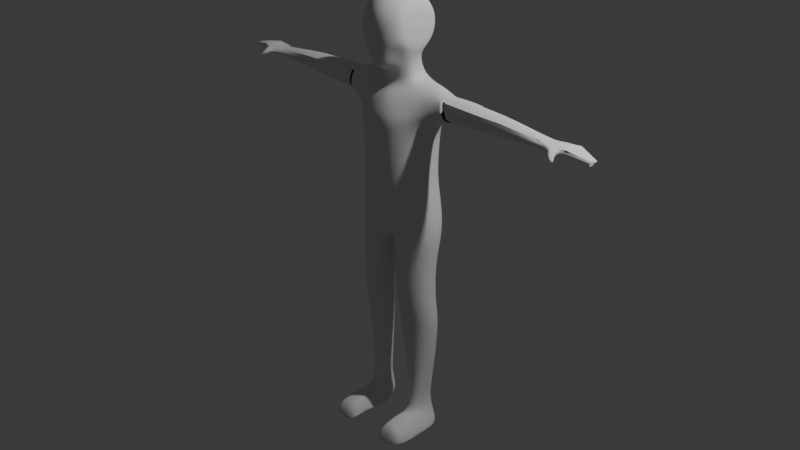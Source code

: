 # Source: character2.blend  (saved by Blender 4.4.32; exported with 4.5.12 LTS)
import bpy
from mathutils import Matrix  # noqa: F401  (used for matrix-valued properties, if any)

bpy.ops.wm.read_factory_settings(use_empty=True)
scene = bpy.context.scene
scene.name = 'Scene'

# ---- collections
col_collection = bpy.data.collections.new('Collection'); scene.collection.children.link(col_collection)

# ---- node groups
ng_smooth_by_angle = bpy.data.node_groups.new('Smooth by Angle', 'GeometryNodeTree')
_s = ng_smooth_by_angle.interface.new_socket(name='Mesh', in_out='OUTPUT', socket_type='NodeSocketGeometry')
_s = ng_smooth_by_angle.interface.new_socket(name='Mesh', in_out='INPUT', socket_type='NodeSocketGeometry')
_s = ng_smooth_by_angle.interface.new_socket(name='Angle', in_out='INPUT', socket_type='NodeSocketFloat')
_s.subtype = 'ANGLE'
_s.default_value = 0.5236
_s.min_value = 0.0
_s.max_value = 3.142
_s.description = 'Maximum face angle for smooth edges'
_s = ng_smooth_by_angle.interface.new_socket(name='Ignore Sharpness', in_out='INPUT', socket_type='NodeSocketBool')
_s.force_non_field = True
ng_smooth_by_angle.description = 'Set the sharpness of mesh edges based on the angle between the neighboring faces'
ng_smooth_by_angle.is_modifier = True
_N = ng_smooth_by_angle.nodes; _L = ng_smooth_by_angle.links
n0 = _N.new('GeometryNodeSetShadeSmooth'); n0.name = 'Set Shade Smooth'; n0.location = (120, -80)
n0.domain = 'EDGE'
n1 = _N.new('GeometryNodeSetShadeSmooth'); n1.name = 'Set Shade Smooth.001'; n1.location = (300, -80)
n2 = _N.new('NodeGroupOutput'); n2.name = 'Group Output'; n2.location = (480, -80)
n3 = _N.new('GeometryNodeInputMeshEdgeAngle'); n3.name = 'Edge Angle'; n3.location = (-440, -240)
n4 = _N.new('NodeGroupInput'); n4.name = 'Group Input'; n4.location = (-80, -80)
n5 = _N.new('GeometryNodeInputEdgeSmooth'); n5.name = 'Is Edge Smooth'; n5.location = (-260, -120)
n6 = _N.new('GeometryNodeInputShadeSmooth'); n6.name = 'Is Shade Smooth'; n6.location = (-440, -397)
n7 = _N.new('FunctionNodeCompare'); n7.name = 'Compare'; n7.location = (-260, -260)
n7.operation = 'LESS_EQUAL'
n7.inputs[6].default_value = (0.0, 0.0, 0.0, 0.0)
n7.inputs[7].default_value = (0.0, 0.0, 0.0, 0.0)
n8 = _N.new('FunctionNodeBooleanMath'); n8.name = 'Boolean Math.001'; n8.location = (-80, -260)
n9 = _N.new('NodeGroupInput'); n9.name = 'Group Input.001'; n9.location = (-440, -329)
n10 = _N.new('NodeGroupInput'); n10.name = 'Group Input.002'; n10.location = (-259, -189)
n11 = _N.new('FunctionNodeBooleanMath'); n11.name = 'Boolean Math'; n11.location = (-80, -149)
n11.operation = 'OR'
n12 = _N.new('FunctionNodeBooleanMath'); n12.name = 'Boolean Math.002'; n12.location = (-260, -380)
n12.operation = 'OR'
n13 = _N.new('NodeGroupInput'); n13.name = 'Group Input.003'; n13.location = (-440, -460)
_L.new(n3.outputs[0], n7.inputs[0])
_L.new(n1.outputs[0], n2.inputs[0])
_L.new(n9.outputs[1], n7.inputs[1])
_L.new(n7.outputs[0], n8.inputs[0])
_L.new(n4.outputs[0], n0.inputs[0])
_L.new(n0.outputs[0], n1.inputs[0])
_L.new(n8.outputs[0], n0.inputs[2])
_L.new(n10.outputs[2], n11.inputs[1])
_L.new(n5.outputs[0], n11.inputs[0])
_L.new(n11.outputs[0], n0.inputs[1])
_L.new(n13.outputs[2], n12.inputs[1])
_L.new(n6.outputs[0], n12.inputs[0])
_L.new(n12.outputs[0], n8.inputs[1])
n2.is_active_output = True

# ---- world
world_world = bpy.data.worlds.new('World'); scene.world = world_world
world_world.use_nodes = True; world_world.node_tree.nodes.clear()
_N = world_world.node_tree.nodes; _L = world_world.node_tree.links
n0 = _N.new('ShaderNodeOutputWorld'); n0.name = 'World Output'; n0.location = (300, 300)
n1 = _N.new('ShaderNodeBackground'); n1.name = 'Background'; n1.location = (10, 300)
n1.inputs[0].default_value = (0.05088, 0.05088, 0.05088, 1.0)
_L.new(n1.outputs[0], n0.inputs[0])
n0.is_active_output = True
world_world.color = (0.05088, 0.05088, 0.05088)
world_world.sun_shadow_jitter_overblur = 0.0

# ---- cameras
cam_camera = bpy.data.cameras.new('Camera')
cam_camera.clip_end = 100.0
cam_camera.ortho_scale = 7.314

# ---- lights
light_light = bpy.data.lights.new('Light', 'POINT')
light_light.energy = 1000.0
light_light.shadow_soft_size = 0.1

# ---- meshes
me_sphere = bpy.data.meshes.new('Sphere')
me_sphere.from_pydata([(0.0, 1.0, 2.198e-07), (0.2517, 0.9659, 0.001151), (0.5, 0.866, 0.002223), (0.7713, 0.5, 0.00385), (0.7725, 0.2588, 0.004294), (0.0, 0.9239, 0.3827), (0.25, 0.8924, 0.3708), (0.4984, 0.8001, 0.3336), (0.7119, 0.6533, 0.2737), (0.7705, 0.4619, 0.1952), (0.772, 0.2391, 0.1033), (0.0, 0.7071, 0.7071), (0.2486, 0.683, 0.6842), (0.4972, 0.6124, 0.6146), (0.7108, 0.5, 0.5031), (0.7697, 0.3536, 0.3574), (0.7716, 0.183, 0.1873), (0.0, 0.3827, 0.9239), (0.2477, 0.3696, 0.8935), (0.4963, 0.3314, 0.8023), (0.7101, 0.2706, 0.6564), (0.7692, 0.1913, 0.4658), (0.7714, 0.09905, 0.2434), (0.0, -2.831e-07, 1.0), (0.2473, -3.139e-07, 0.9671), (0.496, -3.027e-07, 0.8682), (0.7099, -2.794e-07, 0.7102), (0.7691, -2.589e-07, 0.5038), (0.7713, -2.021e-07, 0.2631), (0.0, -0.3827, 0.9239), (0.2477, -0.3696, 0.8935), (0.4963, -0.3314, 0.8023), (0.7101, -0.2706, 0.6564), (0.7692, -0.1913, 0.4658), (0.7714, -0.09905, 0.2434), (0.0, -0.7071, 0.7071), (0.2486, -0.683, 0.6842), (0.4972, -0.6124, 0.6146), (0.7108, -0.5, 0.5031), (0.7697, -0.3536, 0.3574), (0.7716, -0.183, 0.1873), (0.0, -0.9239, 0.3827), (0.25, -0.8924, 0.3708), (0.4984, -0.8001, 0.3336), (0.7119, -0.6533, 0.2737), (0.7705, -0.4619, 0.1952), (0.772, -0.2391, 0.1033), (0.0, -1.0, -4.079e-07), (0.2517, -0.9659, 0.00115), (0.5, -0.866, 0.002222), (0.7131, -0.7071, 0.003143), (0.7713, -0.5, 0.003849), (0.7725, -0.2588, 0.004293), (0.0, -1.001, -0.517), (0.2534, -0.9692, -0.5028), (0.5015, -0.8769, -0.4635), (0.7144, -0.6533, -0.2675), (0.7722, -0.4619, -0.1875), (0.7729, -0.2391, -0.09475), (0.8075, -1.35e-07, 0.004445), (0.0, -0.8734, -1.168), (0.2157, -0.8493, -1.142), (0.5028, -0.6124, -0.6101), (0.7154, -0.5, -0.4969), (0.773, -0.3536, -0.3497), (0.7733, -0.183, -0.1787), (0.0, -0.5438, -1.154), (0.3068, -0.4656, -1.129), (0.5314, -0.2519, -1.06), (0.7161, -0.2706, -0.6501), (0.7735, -0.1913, -0.4581), (0.7736, -0.09905, -0.2348), (0.0, -0.6048, -1.904), (0.4619, -0.5106, -1.927), (0.6136, -0.1215, -0.9884), (0.7163, 3.278e-07, -0.704), (0.7736, 2.04e-07, -0.4961), (0.7737, 9.313e-10, -0.2545), (0.0, 0.5612, -0.7508), (0.3068, 0.4869, -0.786), (0.5314, 0.2839, -0.8821), (0.7161, 0.2706, -0.6501), (0.7735, 0.1913, -0.4581), (0.7736, 0.09905, -0.2348), (0.0, 0.7918, -0.6272), (0.2549, 0.7646, -0.6053), (0.5028, 0.6853, -0.5433), (0.7154, 0.5, -0.4969), (0.773, 0.3536, -0.3497), (0.7733, 0.183, -0.1787), (0.0, 0.9239, -0.3827), (0.2534, 0.8924, -0.3685), (0.5015, 0.8001, -0.3292), (0.7144, 0.6533, -0.2675), (0.7722, 0.4619, -0.1875), (0.7729, 0.2391, -0.09475), (0.7131, 0.7071, 0.003144), (0.0, -0.3499, -1.645), (0.2321, -0.2229, -1.679), (0.4567, -0.08062, -1.612), (0.5389, 0.06147, -1.631), (0.0, 0.7668, -1.457), (0.2712, 0.6876, -1.479), (0.4958, 0.4712, -1.539), (1.193, -0.1855, -1.655), (1.184, 0.2514, -1.398), (0.0, 0.9261, -1.704), (0.3828, 0.8323, -1.726), (1.03, 0.6836, -1.716), (0.0, -0.9207, -2.875), (0.5715, -0.876, -2.84), (1.287, -0.2331, -2.529), (1.055, 0.305, -2.847), (0.0, 0.9924, -2.503), (0.5867, 0.8601, -2.526), (0.9879, 0.8134, -2.643), (0.0, -0.8482, -2.416), (0.3993, 0.8995, -2.178), (0.5769, -0.8332, -2.53), (1.008, 0.9406, -2.152), (1.139, -0.371, -2.344), (0.0, 1.049, -2.156), (1.867, -0.1103, -1.828), (1.862, 0.1256, -1.69), (1.856, 0.5293, -1.994), (1.845, 0.4606, -2.259), (1.868, 0.3905, -1.758), (1.926, -0.179, -2.097), (1.959, -0.1045, -2.327), (1.932, 0.186, -2.463), (0.0, -0.9095, -4.039), (0.5574, -0.845, -4.053), (1.036, -0.3738, -3.996), (1.093, 0.1838, -3.893), (0.0, 0.7917, -3.691), (0.6182, 0.7528, -3.726), (1.019, 0.7061, -3.843), (0.0, -0.7987, -5.504), (0.5987, -0.6826, -5.322), (1.297, -0.2855, -5.003), (1.149, 0.1591, -4.759), (0.0, 0.6878, -4.422), (0.6525, 0.6674, -4.457), (1.026, 0.6559, -4.585), (0.0, -0.6485, -6.268), (0.2318, -0.6118, -6.237), (1.354, -0.4344, -6.242), (0.0, -0.01474, -6.5), (0.1488, 0.02624, -6.499), (1.5, 0.3654, -6.145), (0.0, 0.9873, -5.896), (0.5088, 0.8872, -5.768), (1.166, 0.8157, -5.717), (0.2396, -0.6143, -6.94), (1.154, -0.4699, -6.973), (0.1417, -0.1348, -6.918), (1.401, 0.16, -6.965), (0.3478, 0.4892, -6.7), (0.9723, 0.6336, -6.828), (0.4467, -0.5827, -8.611), (1.209, -0.4249, -8.529), (0.2423, -0.1638, -8.434), (1.36, 0.06128, -8.523), (0.5848, 0.3512, -8.524), (1.11, 0.5631, -8.461), (0.4467, -0.447, -9.164), (1.209, -0.259, -9.187), (0.2423, 0.002085, -9.113), (1.36, 0.3527, -9.17), (0.6632, 0.5111, -9.159), (1.11, 0.729, -9.14), (0.6476, -0.384, -12.22), (1.096, -0.3289, -12.2), (0.5898, 0.1365, -11.83), (1.07, 0.1177, -12.09), (0.7123, 0.4268, -11.94), (0.9967, 0.4491, -11.97), (0.4281, -0.02722, -12.71), (1.392, -0.08631, -12.77), (0.4273, 0.1571, -12.69), (1.395, 0.4769, -12.82), (0.5079, 0.6095, -12.75), (0.9987, 0.6792, -12.81), (0.6071, -1.585, -12.48), (0.9739, -1.608, -12.51), (1.371, -1.414, -12.45), (0.587, -1.655, -12.77), (1.287, -1.586, -12.8), (1.488, -1.348, -12.78), (0.446, -1.45, -12.76), (0.4774, -0.9677, -12.72), (1.468, -1.161, -12.79), (1.411, -0.8041, -12.75), (0.6919, -0.8633, -12.23), (0.9017, -1.206, -12.29), (1.308, -0.9259, -12.34), (0.5569, -1.051, -12.52), (0.4151, -0.1773, -12.71), (0.9216, -0.621, -12.24), (0.4928, -0.741, -12.71), (1.308, -0.6127, -12.77), (1.529, -0.1583, -12.76), (0.6711, -0.5214, -12.2), (1.172, -0.3467, -12.21), (1.07, 0.1661, -11.5), (1.027, 0.5923, -11.36), (0.5258, 0.06821, -11.39), (0.609, -0.2074, -11.54), (0.991, -0.178, -11.54), (0.6894, 0.4302, -11.36), (3.003, 0.01107, -1.811), (2.999, 0.2124, -1.693), (2.993, 0.5569, -1.952), (2.984, 0.4982, -2.178), (3.003, 0.4385, -1.751), (3.053, -0.04755, -2.04), (3.081, 0.01601, -2.236), (3.015, 0.264, -2.272), (2.965, 0.3459, -2.007), (3.05, -0.1103, -1.855), (3.045, 0.1256, -1.723), (3.039, 0.5293, -2.012), (3.028, 0.4606, -2.277), (3.051, 0.3905, -1.777), (3.109, -0.179, -2.11), (3.142, -0.1045, -2.328), (3.064, 0.186, -2.387), (3.83, -0.06859, -1.874), (3.826, 0.1064, -1.771), (3.816, 0.4804, -1.998), (3.806, 0.4208, -2.227), (3.826, 0.3601, -1.794), (3.874, -0.1195, -2.074), (3.898, -0.0643, -2.244), (3.838, 0.1829, -2.323), (5.047, -0.001015, -1.984), (5.03, 0.1338, -1.922), (5.028, 0.4474, -2.058), (5.023, 0.394, -2.176), (5.033, 0.3396, -1.953), (5.064, -0.05823, -2.104), (5.074, -0.04501, -2.207), (5.039, 0.1807, -2.226), (5.56, -0.1532, -1.986), (5.359, 0.1008, -1.956), (5.349, 0.4362, -2.063), (5.353, 0.3972, -2.156), (5.361, 0.3352, -1.98), (5.57, -0.2167, -2.08), (5.597, -0.1028, -2.161), (5.366, 0.1543, -2.194), (5.789, -0.09345, -1.971), (5.584, 0.1153, -1.941), (5.582, 0.5088, -2.048), (5.578, 0.448, -2.141), (5.586, 0.386, -1.965), (5.81, -0.1542, -2.066), (5.822, -0.08832, -2.146), (5.591, 0.1688, -2.18), (6.028, -0.09345, -1.939), (6.026, 0.1153, -1.89), (6.024, 0.5088, -1.997), (6.279, 0.3352, -2.11), (6.028, 0.386, -1.914), (6.049, -0.1542, -2.034), (6.061, -0.08832, -2.114), (6.033, 0.1688, -2.129), (6.674, 0.06523, -2.101), (6.673, 0.1446, -2.077), (6.672, 0.2942, -2.13), (6.67, 0.2711, -2.176), (6.674, 0.2475, -2.089), (6.684, 0.04211, -2.148), (6.69, 0.06717, -2.188), (6.676, 0.1649, -2.195), (6.674, 0.0811, -2.097), (6.674, 0.09697, -2.092), (6.673, 0.1128, -2.087), (6.673, 0.1287, -2.082), (6.672, 0.2896, -2.139), (6.671, 0.285, -2.148), (6.671, 0.2803, -2.158), (6.67, 0.2757, -2.167), (6.674, 0.2269, -2.087), (6.674, 0.2063, -2.084), (6.673, 0.1858, -2.082), (6.673, 0.1652, -2.08), (6.682, 0.04674, -2.139), (6.68, 0.05136, -2.129), (6.678, 0.05598, -2.12), (6.676, 0.0606, -2.111), (6.687, 0.08673, -2.189), (6.684, 0.1063, -2.191), (6.682, 0.1258, -2.192), (6.679, 0.1454, -2.194), (6.671, 0.2499, -2.18), (6.673, 0.2286, -2.184), (6.674, 0.2074, -2.188), (6.675, 0.1862, -2.191), (6.674, 0.2569, -2.097), (6.673, 0.2662, -2.106), (6.673, 0.2755, -2.114), (6.672, 0.2849, -2.122), (6.689, 0.06216, -2.18), (6.688, 0.05715, -2.172), (6.686, 0.05214, -2.164), (6.685, 0.04712, -2.156), (6.673, 0.1367, -2.08), (6.67, 0.2734, -2.171), (6.673, 0.1549, -2.078), (6.675, 0.06291, -2.106), (6.678, 0.1552, -2.194), (6.676, 0.1755, -2.193), (6.672, 0.2895, -2.126), (6.685, 0.04462, -2.152), (6.674, 0.07316, -2.099), (6.674, 0.08904, -2.094), (6.673, 0.1049, -2.089), (6.673, 0.1208, -2.084), (6.672, 0.2919, -2.135), (6.671, 0.2873, -2.144), (6.671, 0.2826, -2.153), (6.671, 0.278, -2.162), (6.674, 0.2372, -2.088), (6.674, 0.2166, -2.086), (6.674, 0.1961, -2.083), (6.673, 0.1755, -2.081), (6.683, 0.04442, -2.143), (6.681, 0.04905, -2.134), (6.679, 0.05367, -2.125), (6.677, 0.05829, -2.115), (6.689, 0.07695, -2.189), (6.686, 0.0965, -2.19), (6.683, 0.1161, -2.192), (6.68, 0.1356, -2.193), (6.671, 0.2605, -2.178), (6.672, 0.2392, -2.182), (6.673, 0.218, -2.186), (6.674, 0.1968, -2.189), (6.674, 0.2522, -2.093), (6.673, 0.2615, -2.101), (6.673, 0.2709, -2.11), (6.673, 0.2802, -2.118), (6.689, 0.06467, -2.184), (6.688, 0.05966, -2.176), (6.687, 0.05464, -2.168), (6.686, 0.04963, -2.16), (6.674, 0.2499, -2.091), (6.685, 0.1014, -2.19), (6.674, 0.1009, -2.09), (6.673, 0.2233, -2.185), (6.697, -0.01452, -2.19), (6.687, 0.05527, -2.169), (6.674, 0.08507, -2.095), (6.671, 0.2552, -2.179), (6.674, 0.093, -2.093), (6.674, 0.09102, -2.093), (6.675, 0.1809, -2.192), (6.675, 0.1835, -2.192), (6.675, 0.1848, -2.192), (6.674, 0.2021, -2.189), (6.674, 0.1994, -2.189), (5.648, -0.3982, -2.051), (5.574, -0.2505, -1.993), (5.622, -0.3687, -2.162), (5.813, -0.2858, -2.039), (5.799, -0.236, -1.978), (5.787, -0.2563, -2.15), (5.818, -0.4599, -2.262), (5.836, -0.4593, -2.188), (5.89, -0.3939, -2.256), (5.909, -0.3933, -2.182)], [], [(96, 2, 7, 8), (3, 96, 8, 9), (1, 0, 5, 6), (4, 3, 9, 10), (2, 1, 6, 7), (59, 4, 10), (10, 9, 15, 16), (7, 6, 12, 13), (59, 10, 16), (8, 7, 13, 14), (9, 8, 14, 15), (6, 5, 11, 12), (15, 14, 20, 21), (12, 11, 17, 18), (16, 15, 21, 22), (13, 12, 18, 19), (59, 16, 22), (14, 13, 19, 20), (59, 22, 28), (20, 19, 25, 26), (21, 20, 26, 27), (18, 17, 23, 24), (22, 21, 27, 28), (19, 18, 24, 25), (24, 23, 29, 30), (28, 27, 33, 34), (25, 24, 30, 31), (59, 28, 34), (26, 25, 31, 32), (27, 26, 32, 33), (33, 32, 38, 39), (30, 29, 35, 36), (34, 33, 39, 40), (31, 30, 36, 37), (59, 34, 40), (32, 31, 37, 38), (37, 36, 42, 43), (59, 40, 46), (38, 37, 43, 44), (39, 38, 44, 45), (36, 35, 41, 42), (40, 39, 45, 46), (42, 41, 47, 48), (46, 45, 51, 52), (43, 42, 48, 49), (59, 46, 52), (44, 43, 49, 50), (45, 44, 50, 51), (50, 49, 55, 56), (51, 50, 56, 57), (48, 47, 53, 54), (52, 51, 57, 58), (49, 48, 54, 55), (59, 52, 58), (55, 54, 61, 62), (59, 58, 65), (56, 55, 62, 63), (57, 56, 63, 64), (54, 53, 60, 61), (58, 57, 64, 65), (64, 63, 69, 70), (61, 60, 66, 67), (65, 64, 70, 71), (62, 61, 67, 68), (59, 65, 71), (63, 62, 68, 69), (69, 68, 74, 75), (70, 69, 75, 76), (79, 80, 103, 102), (71, 70, 76, 77), (80, 74, 100, 103), (59, 71, 77), (77, 76, 82, 83), (67, 66, 97, 98), (59, 77, 83), (75, 74, 80, 81), (76, 75, 81, 82), (78, 79, 102, 101), (82, 81, 87, 88), (79, 78, 84, 85), (83, 82, 88, 89), (80, 79, 85, 86), (59, 83, 89), (81, 80, 86, 87), (59, 89, 95), (87, 86, 92, 93), (88, 87, 93, 94), (85, 84, 90, 91), (89, 88, 94, 95), (86, 85, 91, 92), (95, 94, 3, 4), (92, 91, 1, 2), (59, 95, 4), (93, 92, 2, 96), (94, 93, 96, 3), (91, 90, 0, 1), (99, 98, 73, 104), (101, 102, 107, 106), (103, 100, 105, 108), (98, 97, 72, 73), (68, 67, 98, 99), (74, 68, 99, 100), (115, 119, 124, 125), (118, 116, 109, 110), (117, 119, 115, 114), (120, 118, 110, 111), (102, 103, 108, 107), (100, 99, 104, 105), (111, 110, 131, 132), (113, 114, 135, 134), (115, 112, 133, 136), (110, 109, 130, 131), (111, 112, 129, 128), (121, 117, 114, 113), (106, 107, 117, 121), (120, 111, 128, 127), (104, 73, 118, 120), (107, 108, 119, 117), (73, 72, 116, 118), (104, 120, 127, 122), (129, 125, 213, 217), (124, 126, 214, 212), (123, 122, 210, 211), (126, 123, 211, 214), (105, 104, 122, 123), (112, 115, 125, 129), (108, 105, 123, 126), (119, 108, 126, 124), (136, 133, 140, 143), (131, 130, 137, 138), (133, 132, 139, 140), (135, 136, 143, 142), (114, 115, 136, 135), (112, 111, 132, 133), (139, 138, 145, 146), (141, 142, 151, 150), (143, 140, 149, 152), (138, 137, 144, 145), (134, 135, 142, 141), (132, 131, 138, 139), (145, 144, 147, 148), (148, 147, 150, 151), (142, 143, 152, 151), (140, 139, 146, 149), (152, 149, 156, 158), (148, 151, 157, 155), (151, 152, 158, 157), (145, 148, 155, 153), (149, 146, 154, 156), (146, 145, 153, 154), (155, 157, 163, 161), (157, 158, 164, 163), (156, 154, 160, 162), (158, 156, 162, 164), (153, 155, 161, 159), (154, 153, 159, 160), (161, 163, 169, 167), (163, 164, 170, 169), (162, 160, 166, 168), (164, 162, 168, 170), (159, 161, 167, 165), (160, 159, 165, 166), (205, 204, 174, 176), (207, 206, 173, 171), (208, 207, 171, 172), (206, 209, 175, 173), (209, 205, 176, 175), (204, 208, 172, 174), (176, 174, 180, 182), (171, 173, 179, 177), (194, 193, 183, 184), (173, 175, 181, 179), (175, 176, 182, 181), (191, 192, 188, 187), (180, 178, 182), (182, 178, 181), (190, 191, 187, 189), (179, 181, 178), (184, 183, 186, 187), (185, 184, 187, 188), (186, 189, 187), (196, 190, 189, 186), (195, 194, 184, 185), (193, 196, 186, 183), (202, 199, 196, 193), (203, 198, 194, 195), (199, 197, 190, 196), (197, 200, 191, 190), (200, 201, 192, 191), (198, 202, 193, 194), (172, 171, 202, 198), (178, 180, 201, 200), (179, 178, 200, 197), (180, 174, 203, 201), (177, 179, 197, 199), (174, 172, 198, 203), (171, 177, 199, 202), (168, 166, 208, 204), (169, 170, 205, 209), (167, 169, 209, 206), (166, 165, 207, 208), (165, 167, 206, 207), (170, 168, 204, 205), (195, 185, 188, 192, 201, 203), (218, 215, 216, 217), (212, 218, 217, 213), (214, 211, 218, 212), (211, 210, 215, 218), (122, 127, 215, 210), (125, 124, 212, 213), (127, 128, 216, 215), (128, 129, 217, 216), (128, 127, 224, 225), (129, 128, 225, 226), (126, 123, 220, 223), (123, 122, 219, 220), (124, 126, 223, 221), (129, 125, 222, 226), (127, 122, 219, 224), (124, 125, 222, 221), (225, 224, 232, 233), (226, 222, 230, 234), (224, 219, 227, 232), (221, 222, 230, 229), (221, 223, 231, 229), (226, 225, 233, 234), (223, 220, 228, 231), (220, 219, 227, 228), (234, 233, 241, 242), (231, 228, 236, 239), (228, 227, 235, 236), (233, 232, 240, 241), (234, 230, 238, 242), (232, 227, 235, 240), (229, 230, 238, 237), (229, 231, 239, 237), (237, 239, 247, 245), (242, 241, 249, 250), (239, 236, 244, 247), (236, 235, 243, 244), (241, 240, 248, 249), (242, 238, 246, 250), (240, 235, 243, 248), (237, 238, 246, 245), (245, 246, 254, 253), (245, 247, 255, 253), (250, 249, 257, 258), (247, 244, 252, 255), (244, 243, 251, 252), (257, 249, 364, 367), (250, 246, 254, 258), (249, 248, 362, 364), (256, 251, 259, 264), (253, 254, 262, 261), (253, 255, 263, 261), (258, 257, 265, 266), (255, 252, 260, 263), (252, 251, 259, 260), (257, 256, 264, 265), (258, 254, 262, 266), (261, 262, 270, 308, 282, 322, 281, 321, 280, 320, 279, 319, 269), (261, 263, 271, 347, 339, 299, 340, 300, 341, 301, 342, 302, 313, 269), (266, 265, 273, 331, 291, 332, 348, 292, 333, 293, 334, 294, 311, 274), (263, 260, 268, 309, 286, 326, 285, 325, 284, 324, 283, 323, 271), (260, 259, 267, 315, 275, 353, 316, 356, 355, 276, 349, 317, 277, 318, 278, 307, 268), (265, 264, 272, 314, 306, 346, 305, 345, 352, 351, 304, 344, 303, 343, 273), (266, 262, 270, 335, 354, 295, 336, 296, 350, 337, 297, 360, 361, 338, 298, 359, 358, 357, 312, 274), (264, 259, 267, 310, 290, 330, 289, 329, 288, 328, 287, 327, 272), (267, 310, 290, 330, 289, 329, 288, 328, 287, 327, 272, 314, 306, 346, 305, 345, 352, 351, 304, 344, 303, 343, 273, 331, 291, 332, 348, 292, 333, 293, 334, 294, 311, 274, 312, 357, 358, 359, 298, 338, 361, 360, 297, 337, 350, 296, 336, 295, 354, 335, 270, 308, 282, 322, 281, 321, 280, 320, 279, 319, 269, 313, 302, 342, 301, 341, 300, 340, 299, 339, 347, 271, 323, 283, 324, 284, 325, 285, 326, 286, 309, 268, 307, 278, 318, 277, 317, 349, 276, 355, 356, 316, 353, 275, 315), (365, 367, 370, 371), (362, 363, 366, 365), (248, 243, 363, 362), (256, 257, 367, 365), (243, 251, 366, 363), (251, 256, 365, 366), (368, 369, 371, 370), (364, 362, 369, 368), (362, 365, 371, 369), (367, 364, 368, 370)])
me_sphere.polygons.foreach_set('use_smooth', [True] * 279)
_uv = me_sphere.uv_layers.new(name='UVMap')
_uv.uv.foreach_set('vector', [0.75, 0.25, 0.75, 0.3333, 0.6875, 0.3333, 0.6875, 0.25, 0.75, 0.1667, 0.75, 0.25, 0.6875, 0.25, 0.6875, 0.1667, 0.75, 0.4167, 0.75, 0.5, 0.6875, 0.5, 0.6875, 0.4167, 0.75, 0.08333, 0.75, 0.1667, 0.6875, 0.1667, 0.6875, 0.08333, 0.75, 0.3333, 0.75, 0.4167, 0.6875, 0.4167, 0.6875, 0.3333, 0.7188, 0.0, 0.75, 0.08333, 0.6875, 0.08333, 0.6875, 0.08333, 0.6875, 0.1667, 0.625, 0.1667, 0.625, 0.08333, 0.6875, 0.3333, 0.6875, 0.4167, 0.625, 0.4167, 0.625, 0.3333, 0.6562, 0.0, 0.6875, 0.08333, 0.625, 0.08333, 0.6875, 0.25, 0.6875, 0.3333, 0.625, 0.3333, 0.625, 0.25, 0.6875, 0.1667, 0.6875, 0.25, 0.625, 0.25, 0.625, 0.1667, 0.6875, 0.4167, 0.6875, 0.5, 0.625, 0.5, 0.625, 0.4167, 0.625, 0.1667, 0.625, 0.25, 0.5625, 0.25, 0.5625, 0.1667, 0.625, 0.4167, 0.625, 0.5, 0.5625, 0.5, 0.5625, 0.4167, 0.625, 0.08333, 0.625, 0.1667, 0.5625, 0.1667, 0.5625, 0.08333, 0.625, 0.3333, 0.625, 0.4167, 0.5625, 0.4167, 0.5625, 0.3333, 0.5938, 0.0, 0.625, 0.08333, 0.5625, 0.08333, 0.625, 0.25, 0.625, 0.3333, 0.5625, 0.3333, 0.5625, 0.25, 0.5312, 0.0, 0.5625, 0.08333, 0.5, 0.08333, 0.5625, 0.25, 0.5625, 0.3333, 0.5, 0.3333, 0.5, 0.25, 0.5625, 0.1667, 0.5625, 0.25, 0.5, 0.25, 0.5, 0.1667, 0.5625, 0.4167, 0.5625, 0.5, 0.5, 0.5, 0.5, 0.4167, 0.5625, 0.08333, 0.5625, 0.1667, 0.5, 0.1667, 0.5, 0.08333, 0.5625, 0.3333, 0.5625, 0.4167, 0.5, 0.4167, 0.5, 0.3333, 0.5, 0.4167, 0.5, 0.5, 0.4375, 0.5, 0.4375, 0.4167, 0.5, 0.08333, 0.5, 0.1667, 0.4375, 0.1667, 0.4375, 0.08333, 0.5, 0.3333, 0.5, 0.4167, 0.4375, 0.4167, 0.4375, 0.3333, 0.4687, 0.0, 0.5, 0.08333, 0.4375, 0.08333, 0.5, 0.25, 0.5, 0.3333, 0.4375, 0.3333, 0.4375, 0.25, 0.5, 0.1667, 0.5, 0.25, 0.4375, 0.25, 0.4375, 0.1667, 0.4375, 0.1667, 0.4375, 0.25, 0.375, 0.25, 0.375, 0.1667, 0.4375, 0.4167, 0.4375, 0.5, 0.375, 0.5, 0.375, 0.4167, 0.4375, 0.08333, 0.4375, 0.1667, 0.375, 0.1667, 0.375, 0.08333, 0.4375, 0.3333, 0.4375, 0.4167, 0.375, 0.4167, 0.375, 0.3333, 0.4062, 0.0, 0.4375, 0.08333, 0.375, 0.08333, 0.4375, 0.25, 0.4375, 0.3333, 0.375, 0.3333, 0.375, 0.25, 0.375, 0.3333, 0.375, 0.4167, 0.3125, 0.4167, 0.3125, 0.3333, 0.3437, 0.0, 0.375, 0.08333, 0.3125, 0.08333, 0.375, 0.25, 0.375, 0.3333, 0.3125, 0.3333, 0.3125, 0.25, 0.375, 0.1667, 0.375, 0.25, 0.3125, 0.25, 0.3125, 0.1667, 0.375, 0.4167, 0.375, 0.5, 0.3125, 0.5, 0.3125, 0.4167, 0.375, 0.08333, 0.375, 0.1667, 0.3125, 0.1667, 0.3125, 0.08333, 0.3125, 0.4167, 0.3125, 0.5, 0.25, 0.5, 0.25, 0.4167, 0.3125, 0.08333, 0.3125, 0.1667, 0.25, 0.1667, 0.25, 0.08333, 0.3125, 0.3333, 0.3125, 0.4167, 0.25, 0.4167, 0.25, 0.3333, 0.2812, 0.0, 0.3125, 0.08333, 0.25, 0.08333, 0.3125, 0.25, 0.3125, 0.3333, 0.25, 0.3333, 0.25, 0.25, 0.3125, 0.1667, 0.3125, 0.25, 0.25, 0.25, 0.25, 0.1667, 0.25, 0.25, 0.25, 0.3333, 0.1875, 0.3333, 0.1875, 0.25, 0.25, 0.1667, 0.25, 0.25, 0.1875, 0.25, 0.1875, 0.1667, 0.25, 0.4167, 0.25, 0.5, 0.1875, 0.5, 0.1875, 0.4167, 0.25, 0.08333, 0.25, 0.1667, 0.1875, 0.1667, 0.1875, 0.08333, 0.25, 0.3333, 0.25, 0.4167, 0.1875, 0.4167, 0.1875, 0.3333, 0.2187, 0.0, 0.25, 0.08333, 0.1875, 0.08333, 0.1875, 0.3333, 0.1875, 0.4167, 0.125, 0.4167, 0.125, 0.3333, 0.1562, 0.0, 0.1875, 0.08333, 0.125, 0.08333, 0.1875, 0.25, 0.1875, 0.3333, 0.125, 0.3333, 0.125, 0.25, 0.1875, 0.1667, 0.1875, 0.25, 0.125, 0.25, 0.125, 0.1667, 0.1875, 0.4167, 0.1875, 0.5, 0.125, 0.5, 0.125, 0.4167, 0.1875, 0.08333, 0.1875, 0.1667, 0.125, 0.1667, 0.125, 0.08333, 0.125, 0.1667, 0.125, 0.25, 0.0625, 0.25, 0.0625, 0.1667, 0.125, 0.4167, 0.125, 0.5, 0.0625, 0.5, 0.0625, 0.4167, 0.125, 0.08333, 0.125, 0.1667, 0.0625, 0.1667, 0.0625, 0.08333, 0.125, 0.3333, 0.125, 0.4167, 0.0625, 0.4167, 0.0625, 0.3333, 0.09375, 0.0, 0.125, 0.08333, 0.0625, 0.08333, 0.125, 0.25, 0.125, 0.3333, 0.0625, 0.3333, 0.0625, 0.25, 0.0625, 0.25, 0.0625, 0.3333, 0.0, 0.3333, 0.0, 0.25, 0.0625, 0.1667, 0.0625, 0.25, 0.0, 0.25, 0.0, 0.1667, 0.9375, 0.4167, 0.9375, 0.3333, 0.9375, 0.3333, 0.9375, 0.4167, 0.0625, 0.08333, 0.0625, 0.1667, 0.0, 0.1667, 0.0, 0.08333, 0.9375, 0.3333, 1.0, 0.3333, 1.0, 0.3333, 0.9375, 0.3333, 0.03125, 0.0, 0.0625, 0.08333, 0.0, 0.08333, 1.0, 0.08333, 1.0, 0.1667, 0.9375, 0.1667, 0.9375, 0.08333, 0.0625, 0.4167, 0.0625, 0.5, 0.0625, 0.5, 0.0625, 0.4167, 0.9687, 0.0, 1.0, 0.08333, 0.9375, 0.08333, 1.0, 0.25, 1.0, 0.3333, 0.9375, 0.3333, 0.9375, 0.25, 1.0, 0.1667, 1.0, 0.25, 0.9375, 0.25, 0.9375, 0.1667, 0.9375, 0.5, 0.9375, 0.4167, 0.9375, 0.4167, 0.9375, 0.5, 0.9375, 0.1667, 0.9375, 0.25, 0.875, 0.25, 0.875, 0.1667, 0.9375, 0.4167, 0.9375, 0.5, 0.875, 0.5, 0.875, 0.4167, 0.9375, 0.08333, 0.9375, 0.1667, 0.875, 0.1667, 0.875, 0.08333, 0.9375, 0.3333, 0.9375, 0.4167, 0.875, 0.4167, 0.875, 0.3333, 0.9062, 0.0, 0.9375, 0.08333, 0.875, 0.08333, 0.9375, 0.25, 0.9375, 0.3333, 0.875, 0.3333, 0.875, 0.25, 0.8437, 0.0, 0.875, 0.08333, 0.8125, 0.08333, 0.875, 0.25, 0.875, 0.3333, 0.8125, 0.3333, 0.8125, 0.25, 0.875, 0.1667, 0.875, 0.25, 0.8125, 0.25, 0.8125, 0.1667, 0.875, 0.4167, 0.875, 0.5, 0.8125, 0.5, 0.8125, 0.4167, 0.875, 0.08333, 0.875, 0.1667, 0.8125, 0.1667, 0.8125, 0.08333, 0.875, 0.3333, 0.875, 0.4167, 0.8125, 0.4167, 0.8125, 0.3333, 0.8125, 0.08333, 0.8125, 0.1667, 0.75, 0.1667, 0.75, 0.08333, 0.8125, 0.3333, 0.8125, 0.4167, 0.75, 0.4167, 0.75, 0.3333, 0.7812, 0.0, 0.8125, 0.08333, 0.75, 0.08333, 0.8125, 0.25, 0.8125, 0.3333, 0.75, 0.3333, 0.75, 0.25, 0.8125, 0.1667, 0.8125, 0.25, 0.75, 0.25, 0.75, 0.1667, 0.8125, 0.4167, 0.8125, 0.5, 0.75, 0.5, 0.75, 0.4167, 0.0625, 0.3333, 0.0625, 0.4167, 0.0625, 0.4167, 0.0625, 0.3333, 0.9375, 0.5, 0.9375, 0.4167, 0.9375, 0.4167, 0.9375, 0.5, 0.9375, 0.3333, 1.0, 0.3333, 1.0, 0.3333, 0.9375, 0.3333, 0.0625, 0.4167, 0.0625, 0.5, 0.0625, 0.5, 0.0625, 0.4167, 0.0625, 0.3333, 0.0625, 0.4167, 0.0625, 0.4167, 0.0625, 0.3333, 0.0, 0.3333, 0.0625, 0.3333, 0.0625, 0.3333, 0.0, 0.3333, 0.9375, 0.3333, 0.9375, 0.3333, 0.9375, 0.3333, 0.9375, 0.3333, 0.0625, 0.4167, 0.0625, 0.5, 0.0625, 0.5, 0.0625, 0.4167, 0.9375, 0.4167, 0.9375, 0.3333, 0.9375, 0.3333, 0.9375, 0.4167, 0.0625, 0.3333, 0.0625, 0.4167, 0.0625, 0.4167, 0.0625, 0.3333, 0.9375, 0.4167, 0.9375, 0.3333, 0.9375, 0.3333, 0.9375, 0.4167, 0.0, 0.3333, 0.0625, 0.3333, 0.0625, 0.3333, 0.0, 0.3333, 0.0625, 0.3333, 0.0625, 0.4167, 0.0625, 0.4167, 0.0625, 0.3333, 0.9375, 0.5, 0.9375, 0.4167, 0.9375, 0.4167, 0.9375, 0.5, 0.9375, 0.3333, 1.0, 0.3333, 1.0, 0.3333, 0.9375, 0.3333, 0.0625, 0.4167, 0.0625, 0.5, 0.0625, 0.5, 0.0625, 0.4167, 0.0625, 0.3333, 0.0, 0.3333, 0.0, 0.3333, 0.0625, 0.3333, 0.9375, 0.5, 0.9375, 0.4167, 0.9375, 0.4167, 0.9375, 0.5, 0.9375, 0.5, 0.9375, 0.4167, 0.9375, 0.4167, 0.9375, 0.5, 0.0625, 0.3333, 0.0625, 0.3333, 0.0625, 0.3333, 0.0625, 0.3333, 0.0625, 0.3333, 0.0625, 0.4167, 0.0625, 0.4167, 0.0625, 0.3333, 0.9375, 0.4167, 0.9375, 0.3333, 0.9375, 0.3333, 0.9375, 0.4167, 0.0625, 0.4167, 0.0625, 0.5, 0.0625, 0.5, 0.0625, 0.4167, 0.0625, 0.3333, 0.0625, 0.3333, 0.0625, 0.3333, 0.0625, 0.3333, 1.0, 0.3333, 0.9375, 0.3333, 0.9375, 0.3333, 1.0, 0.3333, 0.9375, 0.3333, 0.9375, 0.3333, 0.9375, 0.3333, 0.9375, 0.3333, 0.0, 0.3333, 0.0625, 0.3333, 0.0625, 0.3333, 0.0, 0.3333, 0.9375, 0.3333, 1.0, 0.3333, 1.0, 0.3333, 0.9375, 0.3333, 0.0, 0.3333, 0.0625, 0.3333, 0.0625, 0.3333, 0.0, 0.3333, 1.0, 0.3333, 0.9375, 0.3333, 0.9375, 0.3333, 1.0, 0.3333, 0.9375, 0.3333, 1.0, 0.3333, 1.0, 0.3333, 0.9375, 0.3333, 0.9375, 0.3333, 0.9375, 0.3333, 0.9375, 0.3333, 0.9375, 0.3333, 0.9375, 0.3333, 1.0, 0.3333, 1.0, 0.3333, 0.9375, 0.3333, 0.0625, 0.4167, 0.0625, 0.5, 0.0625, 0.5, 0.0625, 0.4167, 0.0, 0.3333, 0.0625, 0.3333, 0.0625, 0.3333, 0.0, 0.3333, 0.9375, 0.4167, 0.9375, 0.3333, 0.9375, 0.3333, 0.9375, 0.4167, 0.9375, 0.4167, 0.9375, 0.3333, 0.9375, 0.3333, 0.9375, 0.4167, 0.0, 0.3333, 0.0625, 0.3333, 0.0625, 0.3333, 0.0, 0.3333, 0.0625, 0.3333, 0.0625, 0.4167, 0.0625, 0.4167, 0.0625, 0.3333, 0.9375, 0.5, 0.9375, 0.4167, 0.9375, 0.4167, 0.9375, 0.5, 0.9375, 0.3333, 1.0, 0.3333, 1.0, 0.3333, 0.9375, 0.3333, 0.0625, 0.4167, 0.0625, 0.5, 0.0625, 0.5, 0.0625, 0.4167, 0.9375, 0.5, 0.9375, 0.4167, 0.9375, 0.4167, 0.9375, 0.5, 0.0625, 0.3333, 0.0625, 0.4167, 0.0625, 0.4167, 0.0625, 0.3333, 0.0625, 0.4167, 0.0625, 0.5, 0.0, 0.5, 0.0, 0.4167, 1.0, 0.4167, 1.0, 0.5, 0.9375, 0.5, 0.9375, 0.4167, 0.9375, 0.4167, 0.9375, 0.3333, 0.9375, 0.3333, 0.9375, 0.4167, 0.0, 0.3333, 0.0625, 0.3333, 0.0625, 0.3333, 0.0, 0.3333, 0.9375, 0.3333, 1.0, 0.3333, 1.0, 0.3333, 0.9375, 0.3333, 1.0, 0.4167, 0.9375, 0.4167, 0.9375, 0.4167, 1.0, 0.4167, 0.9375, 0.4167, 0.9375, 0.3333, 0.9375, 0.3333, 0.9375, 0.4167, 0.0625, 0.4167, 0.0, 0.4167, 0.0, 0.4167, 0.0625, 0.4167, 0.0, 0.3333, 0.0625, 0.3333, 0.0625, 0.3333, 0.0, 0.3333, 0.0625, 0.3333, 0.0625, 0.4167, 0.0625, 0.4167, 0.0625, 0.3333, 1.0, 0.4167, 0.9375, 0.4167, 0.9375, 0.4167, 1.0, 0.4167, 0.9375, 0.4167, 0.9375, 0.3333, 0.9375, 0.3333, 0.9375, 0.4167, 0.0, 0.3333, 0.0625, 0.3333, 0.0625, 0.3333, 0.0, 0.3333, 0.9375, 0.3333, 1.0, 0.3333, 1.0, 0.3333, 0.9375, 0.3333, 0.0625, 0.4167, 0.0, 0.4167, 0.0, 0.4167, 0.0625, 0.4167, 0.0625, 0.3333, 0.0625, 0.4167, 0.0625, 0.4167, 0.0625, 0.3333, 1.0, 0.4167, 0.9375, 0.4167, 0.9375, 0.4167, 1.0, 0.4167, 0.9375, 0.4167, 0.9375, 0.3333, 0.9375, 0.3333, 0.9375, 0.4167, 0.0, 0.3333, 0.0625, 0.3333, 0.0625, 0.3333, 0.0, 0.3333, 0.9375, 0.3333, 1.0, 0.3333, 1.0, 0.3333, 0.9375, 0.3333, 0.0625, 0.4167, 0.0, 0.4167, 0.0, 0.4167, 0.0625, 0.4167, 0.0625, 0.3333, 0.0625, 0.4167, 0.0625, 0.4167, 0.0625, 0.3333, 0.9375, 0.3333, 1.0, 0.3333, 1.0, 0.3333, 0.9375, 0.3333, 0.0625, 0.4167, 0.0, 0.4167, 0.0, 0.4167, 0.0625, 0.4167, 0.0625, 0.3333, 0.0625, 0.4167, 0.0625, 0.4167, 0.0625, 0.3333, 1.0, 0.4167, 0.9375, 0.4167, 0.9375, 0.4167, 1.0, 0.4167, 0.9375, 0.4167, 0.9375, 0.3333, 0.9375, 0.3333, 0.9375, 0.4167, 0.0, 0.3333, 0.0625, 0.3333, 0.0625, 0.3333, 0.0, 0.3333, 0.9375, 0.3333, 1.0, 0.3333, 1.0, 0.3333, 0.9375, 0.3333, 0.0625, 0.4167, 0.0, 0.4167, 0.0, 0.4167, 0.0625, 0.4167, 0.0625, 0.3333, 0.0625, 0.4167, 0.0625, 0.4167, 0.0625, 0.3333, 1.0, 0.4167, 0.9375, 0.4167, 0.9375, 0.4167, 1.0, 0.4167, 0.9375, 0.4167, 0.9375, 0.3333, 0.9375, 0.3333, 0.9375, 0.4167, 0.0625, 0.3333, 1.0, 0.3333, 1.0, 0.3333, 0.0625, 0.3333, 1.0, 0.3333, 0.0625, 0.3333, 0.9375, 0.3333, 0.9375, 0.3333, 0.0625, 0.3333, 0.9375, 0.4167, 0.0, 0.4167, 0.0625, 0.3333, 0.0625, 0.3333, 0.0, 0.4167, 0.0, 0.4167, 0.9375, 0.4167, 0.0625, 0.3333, 0.0625, 0.3333, 0.0625, 0.4167, 0.0625, 0.4167, 0.0625, 0.3333, 0.0, 0.3333, 0.0625, 0.3333, 0.0625, 0.3333, 0.0, 0.3333, 0.0625, 0.4167, 0.0, 0.4167, 0.0625, 0.3333, 0.0625, 0.4167, 0.0, 0.4167, 0.0, 0.4167, 0.0625, 0.4167, 0.0, 0.3333, 0.0625, 0.3333, 0.0625, 0.3333, 0.0, 0.3333, 0.0625, 0.4167, 0.0625, 0.4167, 0.0625, 0.4167, 0.0625, 0.4167, 0.0625, 0.4167, 0.0625, 0.4167, 0.0625, 0.4167, 0.0625, 0.4167, 0.0, 0.3333, 0.0625, 0.3333, 0.0625, 0.3333, 0.0, 0.3333, 0.0625, 0.4167, 0.0, 0.4167, 0.0, 0.4167, 0.0625, 0.4167, 0.0, 0.4167, 0.0625, 0.3333, 0.0625, 0.3333, 0.0, 0.4167, 0.0625, 0.3333, 1.0, 0.3333, 1.0, 0.3333, 0.0625, 0.3333, 0.0625, 0.3333, 0.0625, 0.4167, 0.0625, 0.4167, 0.0625, 0.3333, 0.0625, 0.3333, 0.0625, 0.4167, 0.0625, 0.4167, 0.0625, 0.3333, 0.0625, 0.3333, 1.0, 0.3333, 1.0, 0.3333, 0.0625, 0.3333, 0.0, 0.4167, 0.0625, 0.3333, 0.0625, 0.3333, 0.0, 0.4167, 1.0, 0.3333, 1.0, 0.3333, 1.0, 0.3333, 1.0, 0.3333, 0.0625, 0.4167, 0.0, 0.4167, 0.0, 0.4167, 0.0625, 0.4167, 0.0, 0.3333, 0.0625, 0.3333, 0.0625, 0.3333, 0.0, 0.3333, 0.0625, 0.4167, 0.0625, 0.4167, 0.0625, 0.4167, 0.0625, 0.4167, 0.0, 0.3333, 0.0625, 0.3333, 0.0625, 0.3333, 0.0, 0.3333, 0.9375, 0.4167, 0.9375, 0.3333, 0.9375, 0.3333, 0.9375, 0.4167, 1.0, 0.4167, 0.9375, 0.4167, 0.9375, 0.4167, 1.0, 0.4167, 0.0625, 0.3333, 0.0625, 0.4167, 0.0625, 0.4167, 0.0625, 0.3333, 0.0625, 0.4167, 0.0, 0.4167, 0.0, 0.4167, 0.0625, 0.4167, 0.9375, 0.3333, 1.0, 0.3333, 1.0, 0.3333, 0.9375, 0.3333, 1.0, 0.3333, 1.0, 0.3333, 1.0, 0.3333, 1.0, 0.3333, 1.0, 0.3333, 1.0, 0.3333, 0.0, 0.3333, 0.0625, 0.3333, 0.0625, 0.3333, 0.0, 0.3333, 0.9375, 0.3333, 1.0, 0.3333, 1.0, 0.3333, 0.9375, 0.3333, 0.9375, 0.3333, 1.0, 0.3333, 1.0, 0.3333, 0.9375, 0.3333, 0.0, 0.3333, 0.0625, 0.3333, 0.0625, 0.3333, 0.0, 0.3333, 0.0625, 0.3333, 0.0625, 0.3333, 0.0625, 0.3333, 0.0625, 0.3333, 0.9375, 0.3333, 0.9375, 0.3333, 0.9375, 0.3333, 0.9375, 0.3333, 0.0625, 0.3333, 0.0625, 0.3333, 0.0625, 0.3333, 0.0625, 0.3333, 0.0625, 0.3333, 0.0, 0.3333, 0.0, 0.3333, 0.0625, 0.3333, 0.0625, 0.3333, 0.0625, 0.3333, 0.0625, 0.3333, 0.0625, 0.3333, 0.0, 0.3333, 0.0625, 0.3333, 0.0625, 0.3333, 0.0, 0.3333, 0.9375, 0.3333, 1.0, 0.3333, 1.0, 0.3333, 0.9375, 0.3333, 0.0, 0.3333, 0.0625, 0.3333, 0.0625, 0.3333, 0.0, 0.3333, 0.9375, 0.3333, 0.9375, 0.3333, 0.9375, 0.3333, 0.9375, 0.3333, 1.0, 0.3333, 0.9375, 0.3333, 0.9375, 0.3333, 1.0, 0.3333, 0.0625, 0.3333, 0.0625, 0.3333, 0.0625, 0.3333, 0.0625, 0.3333, 0.9375, 0.3333, 0.9375, 0.3333, 0.9375, 0.3333, 0.9375, 0.3333, 0.0625, 0.3333, 0.0625, 0.3333, 0.0625, 0.3333, 0.0625, 0.3333, 1.0, 0.3333, 0.9375, 0.3333, 0.9375, 0.3333, 1.0, 0.3333, 0.0625, 0.3333, 0.0625, 0.3333, 0.0625, 0.3333, 0.0625, 0.3333, 0.9375, 0.3333, 0.9375, 0.3333, 0.9375, 0.3333, 0.9375, 0.3333, 0.9375, 0.3333, 0.9375, 0.3333, 0.9375, 0.3333, 0.9375, 0.3333, 0.0, 0.3333, 0.0625, 0.3333, 0.0625, 0.3333, 0.0, 0.3333, 0.9375, 0.3333, 1.0, 0.3333, 1.0, 0.3333, 0.9375, 0.3333, 0.0, 0.3333, 0.0625, 0.3333, 0.0625, 0.3333, 0.0, 0.3333, 0.0, 0.3333, 0.0625, 0.3333, 0.0625, 0.3333, 0.0, 0.3333, 0.9375, 0.3333, 1.0, 0.3333, 1.0, 0.3333, 0.9375, 0.3333, 0.0, 0.3333, 0.0625, 0.3333, 0.0625, 0.3333, 0.0, 0.3333, 0.0625, 0.3333, 0.0625, 0.3333, 0.0625, 0.3333, 0.0625, 0.3333, 1.0, 0.3333, 0.9375, 0.3333, 0.9375, 0.3333, 1.0, 0.3333, 0.0625, 0.3333, 0.0625, 0.3333, 0.0625, 0.3333, 0.0625, 0.3333, 0.9375, 0.3333, 0.9375, 0.3333, 0.9375, 0.3333, 0.9375, 0.3333, 0.9375, 0.3333, 0.9375, 0.3333, 0.9375, 0.3333, 0.9375, 0.3333, 0.9375, 0.3333, 0.9375, 0.3333, 0.9375, 0.3333, 0.9375, 0.3333, 0.0, 0.3333, 0.0625, 0.3333, 0.0625, 0.3333, 0.0, 0.3333, 0.9375, 0.3333, 1.0, 0.3333, 1.0, 0.3333, 0.9375, 0.3333, 0.0, 0.3333, 0.0625, 0.3333, 0.0625, 0.3333, 0.0, 0.3333, 0.0625, 0.3333, 0.0625, 0.3333, 0.0625, 0.3333, 0.0625, 0.3333, 1.0, 0.3333, 0.9375, 0.3333, 0.9375, 0.3333, 1.0, 0.3333, 0.0625, 0.3333, 0.0625, 0.3333, 0.0625, 0.3333, 0.0625, 0.3333, 0.9375, 0.3333, 0.9375, 0.3333, 0.9375, 0.3333, 0.9375, 0.3333, 0.9375, 0.3333, 0.9375, 0.3333, 0.9375, 0.3333, 0.9375, 0.3333, 0.9375, 0.3333, 0.9375, 0.3333, 0.9375, 0.3333, 0.9375, 0.3333, 0.0, 0.3333, 0.0625, 0.3333, 0.0625, 0.3333, 0.0, 0.3333, 0.9375, 0.3333, 1.0, 0.3333, 1.0, 0.3333, 0.9375, 0.3333, 0.0, 0.3333, 0.0625, 0.3333, 0.0625, 0.3333, 0.0, 0.3333, 0.0625, 0.3333, 0.0625, 0.3333, 0.0625, 0.3333, 0.0625, 0.3333, 1.0, 0.3333, 0.9375, 0.3333, 0.9375, 0.3333, 1.0, 0.3333, 0.0625, 0.3333, 0.0625, 0.3333, 0.0625, 0.3333, 0.0625, 0.3333, 0.0625, 0.3333, 0.0625, 0.3333, 0.0625, 0.3333, 0.0625, 0.3333, 0.9375, 0.3333, 0.9375, 0.3333, 0.9375, 0.3333, 0.9375, 0.3333, 0.9375, 0.3333, 0.9375, 0.3333, 0.9375, 0.3333, 0.9375, 0.3333, 0.0, 0.3333, 0.0625, 0.3333, 0.0625, 0.3333, 0.0, 0.3333, 0.9375, 0.3333, 1.0, 0.3333, 1.0, 0.3333, 0.9375, 0.3333, 0.0, 0.3333, 0.0625, 0.3333, 0.0625, 0.3333, 0.0, 0.3333, 0.0625, 0.3333, 0.0625, 0.3333, 0.0625, 0.3333, 0.0625, 0.3333, 1.0, 0.3333, 0.9375, 0.3333, 0.9375, 0.3333, 1.0, 0.3333, 0.9375, 0.3333, 0.9375, 0.3333, 0.9375, 0.3333, 0.9375, 0.3333, 0.9375, 0.3333, 0.9375, 0.3333, 0.9375, 0.3333, 0.9375, 0.3333, 0.9375, 0.3333, 0.9375, 0.3333, 0.9375, 0.3333, 0.9375, 0.3333, 0.9375, 0.3333, 0.9375, 0.3333, 0.9375, 0.3333, 0.9375, 0.3333, 0.9375, 0.3333, 0.9375, 0.3333, 0.9375, 0.3333, 0.9375, 0.3333, 0.9375, 0.3333, 0.9375, 0.3333, 0.9375, 0.3333, 0.9375, 0.3333, 0.9375, 0.3333, 0.9375, 0.3333, 0.9375, 0.3333, 0.0, 0.3333, 0.0625, 0.3333, 0.0625, 0.3333, 0.05625, 0.3333, 0.05, 0.3333, 0.04375, 0.3333, 0.04062, 0.3333, 0.0375, 0.3333, 0.03125, 0.3333, 0.025, 0.3333, 0.01875, 0.3333, 0.0125, 0.3333, 0.00625, 0.3333, 0.0, 0.3333, 0.9375, 0.3333, 1.0, 0.3333, 1.0, 0.3333, 0.9937, 0.3333, 0.9875, 0.3333, 0.9812, 0.3333, 0.975, 0.3333, 0.9687, 0.3333, 0.9625, 0.3333, 0.9562, 0.3333, 0.95, 0.3333, 0.9437, 0.3333, 0.9375, 0.3333, 0.0, 0.3333, 0.0625, 0.3333, 0.0625, 0.3333, 0.05625, 0.3333, 0.05, 0.3333, 0.04687, 0.3333, 0.04375, 0.3333, 0.04219, 0.3333, 0.04062, 0.3333, 0.0375, 0.3333, 0.03437, 0.3333, 0.03125, 0.3333, 0.025, 0.3333, 0.01875, 0.3333, 0.0125, 0.3333, 0.00625, 0.3333, 0.0, 0.3333, 0.0625, 0.3333, 0.0625, 0.3333, 0.0625, 0.3333, 0.0625, 0.3333, 0.0625, 0.3333, 0.0625, 0.3333, 0.0625, 0.3333, 0.0625, 0.3333, 0.0625, 0.3333, 0.0625, 0.3333, 0.0625, 0.3333, 0.0625, 0.3333, 0.0625, 0.3333, 0.0625, 0.3333, 0.0625, 0.3333, 1.0, 0.3333, 0.9375, 0.3333, 0.9375, 0.3333, 0.9437, 0.3333, 0.9469, 0.3333, 0.95, 0.3333, 0.9562, 0.3333, 0.9625, 0.3333, 0.9656, 0.3333, 0.9687, 0.3333, 0.975, 0.3333, 0.9781, 0.3333, 0.9797, 0.3333, 0.9812, 0.3333, 0.9875, 0.3333, 0.9883, 0.3333, 0.9891, 0.3333, 0.9906, 0.3333, 0.9937, 0.3333, 1.0, 0.3333, 0.0625, 0.3333, 0.0625, 0.3333, 0.0625, 0.3333, 0.0625, 0.3333, 0.0625, 0.3333, 0.0625, 0.3333, 0.0625, 0.3333, 0.0625, 0.3333, 0.0625, 0.3333, 0.0625, 0.3333, 0.0625, 0.3333, 0.0625, 0.3333, 0.0625, 0.3333, 0.0625, 0.3333, 0.0625, 0.3333, 0.0625, 0.3333, 0.0625, 0.3333, 0.0625, 0.3333, 0.0625, 0.3333, 0.0625, 0.3333, 0.0625, 0.3333, 0.0625, 0.3333, 0.0625, 0.3333, 0.0625, 0.3333, 0.0625, 0.3333, 0.0625, 0.3333, 0.0625, 0.3333, 0.0625, 0.3333, 0.0625, 0.3333, 0.0625, 0.3333, 0.0625, 0.3333, 0.0625, 0.3333, 0.0625, 0.3333, 0.0625, 0.3333, 0.0625, 0.3333, 0.0625, 0.3333, 0.05625, 0.3333, 0.05, 0.3333, 0.04375, 0.3333, 0.04062, 0.3333, 0.0375, 0.3333, 0.03125, 0.3333, 0.025, 0.3333, 0.01875, 0.3333, 0.0125, 0.3333, 0.00625, 0.3333, 0.0, 0.3333, 0.09375, 0.3333, 0.1406, 0.3333, 0.1641, 0.3333, 0.1758, 0.3333, 0.1875, 0.3333, 0.2812, 0.3333, 0.3047, 0.3333, 0.3281, 0.3333, 0.375, 0.3333, 0.4687, 0.3333, 0.5156, 0.3333, 0.5625, 0.3333, 0.6562, 0.3333, 0.75, 0.3333, 0.7969, 0.3333, 0.8437, 0.3333, 0.9375, 0.3333, 0.9375, 0.3333, 0.9375, 0.3333, 0.9375, 0.3333, 0.9375, 0.3333, 0.9375, 0.3333, 0.9375, 0.3333, 0.9375, 0.3333, 0.9375, 0.3333, 0.9375, 0.3333, 0.9375, 0.3333, 0.9375, 0.3333, 0.9375, 0.3333, 0.9375, 0.3333, 0.9375, 0.3333, 0.9375, 0.3333, 0.9375, 0.3333, 0.9375, 0.3333, 0.9375, 0.3333, 0.9375, 0.3333, 0.9375, 0.3333, 0.9375, 0.3333, 0.9437, 0.3333, 0.95, 0.3333, 0.9562, 0.3333, 0.9625, 0.3333, 0.9687, 0.3333, 0.975, 0.3333, 0.9812, 0.3333, 0.9875, 0.3333, 0.9937, 0.3333, 1.0, 0.3333, 0.9062, 0.3333, 0.8125, 0.3333, 0.7188, 0.3333, 0.625, 0.3333, 0.5312, 0.3333, 0.4844, 0.3333, 0.4375, 0.3333, 0.3906, 0.3333, 0.3672, 0.3333, 0.3437, 0.3333, 0.2969, 0.3333, 0.25, 0.3333, 0.1562, 0.3333, 0.0625, 0.3333, 0.0625, 0.3333, 0.0625, 0.3333, 0.0625, 0.3333, 0.0625, 0.3333, 0.0625, 0.3333, 0.0625, 0.3333, 0.0625, 0.3333, 0.0625, 0.3333, 0.0625, 0.3333, 0.0625, 0.3333, 0.0625, 0.3333, 0.0625, 0.3333, 0.0625, 0.3333, 0.0625, 0.3333, 0.0625, 0.3333, 0.0625, 0.3333, 0.0625, 0.3333, 0.0625, 0.3333, 0.0625, 0.3333, 0.0625, 0.3333, 0.0625, 0.3333, 0.0625, 0.3333, 0.0625, 0.3333, 0.0625, 0.3333, 0.0625, 0.3333, 0.0625, 0.3333, 0.0625, 0.3333, 0.0625, 0.3333, 0.0625, 0.3333, 0.0625, 0.3333, 0.0625, 0.3333, 0.0625, 0.3333, 0.0625, 0.3333, 0.0625, 0.3333, 0.0625, 0.3333, 0.0625, 0.3333, 0.0625, 0.3333, 0.0625, 0.3333, 0.0625, 0.3333])
me_sphere.update()

# ---- objects
ob_light = bpy.data.objects.new('Light', light_light)
ob_camera = bpy.data.objects.new('Camera', cam_camera)
ob_empty = bpy.data.objects.new('Empty', None)
ob_empty_001 = bpy.data.objects.new('Empty.001', None)
ob_empty_002 = bpy.data.objects.new('Empty.002', None)
ob_sphere = bpy.data.objects.new('Sphere', me_sphere)

# ---- transforms, parenting, visibility, modifiers, constraints
ob_light.location = (4.076, 1.005, 5.904)
ob_light.rotation_euler = (0.6503, 0.05522, 1.866)
ob_light.lock_rotations_4d = False
ob_light.empty_display_type = 'ARROWS'
ob_light.color = (0.0, 0.0, 0.0, 0.0)
ob_light.lineart.crease_threshold = 0.0
ob_camera.location = (7.359, -6.926, 4.958)
ob_camera.rotation_euler = (1.109, 0.0, 0.8149)
ob_camera.lock_rotations_4d = False
ob_camera.empty_display_type = 'ARROWS'
ob_camera.color = (0.0, 0.0, 0.0, 0.0)
ob_camera.display_type = 'WIRE'
ob_camera.lineart.crease_threshold = 0.0
ob_empty.location = (0.0, 0.0, 0.0)
ob_empty.rotation_euler = (1.571, -0.0, -0.0)
ob_empty.empty_display_type = 'IMAGE'
ob_empty.empty_display_size = 5.0
ob_empty.empty_image_depth = 'BACK'
ob_empty.show_empty_image_perspective = False
ob_empty.empty_image_side = 'FRONT'
ob_empty_001.location = (0.0, 0.0, 0.0)
ob_empty_001.rotation_euler = (1.571, -0.0, 1.571)
ob_empty_001.empty_display_type = 'IMAGE'
ob_empty_001.empty_display_size = 5.0
ob_empty_001.empty_image_depth = 'BACK'
ob_empty_001.show_empty_image_perspective = False
ob_empty_001.empty_image_side = 'FRONT'
ob_empty_002.location = (0.0, 0.0, 0.0)
ob_empty_002.empty_display_type = 'IMAGE'
ob_empty_002.empty_display_size = 5.0
ob_empty_002.empty_image_depth = 'BACK'
ob_empty_002.show_empty_image_perspective = False
ob_empty_002.empty_image_side = 'FRONT'
ob_sphere.location = (0.0, 0.0, 2.05)
ob_sphere.scale = (0.3436, 0.3436, 0.3436)
_m = ob_sphere.modifiers.new('Mirror', 'MIRROR')
_m.use_clip = True
_m = ob_sphere.modifiers.new('Subdivision', 'SUBSURF')
_m.levels = 2
_m = ob_sphere.modifiers.new('Smooth by Angle', 'NODES')
_m.node_group = ng_smooth_by_angle
_m.use_pin_to_last = True
_m.show_group_selector = False

# ---- collection membership
col_collection.objects.link(ob_light)
col_collection.objects.link(ob_camera)
col_collection.objects.link(ob_empty)
col_collection.objects.link(ob_empty_001)
col_collection.objects.link(ob_empty_002)
col_collection.objects.link(ob_sphere)

# ---- scene / render settings (as saved in the file)
scene.camera = ob_camera
scene.frame_start = 1; scene.frame_end = 250; scene.frame_set(1)
scene.render.engine = 'BLENDER_EEVEE_NEXT'
bpy.context.view_layer.update()
